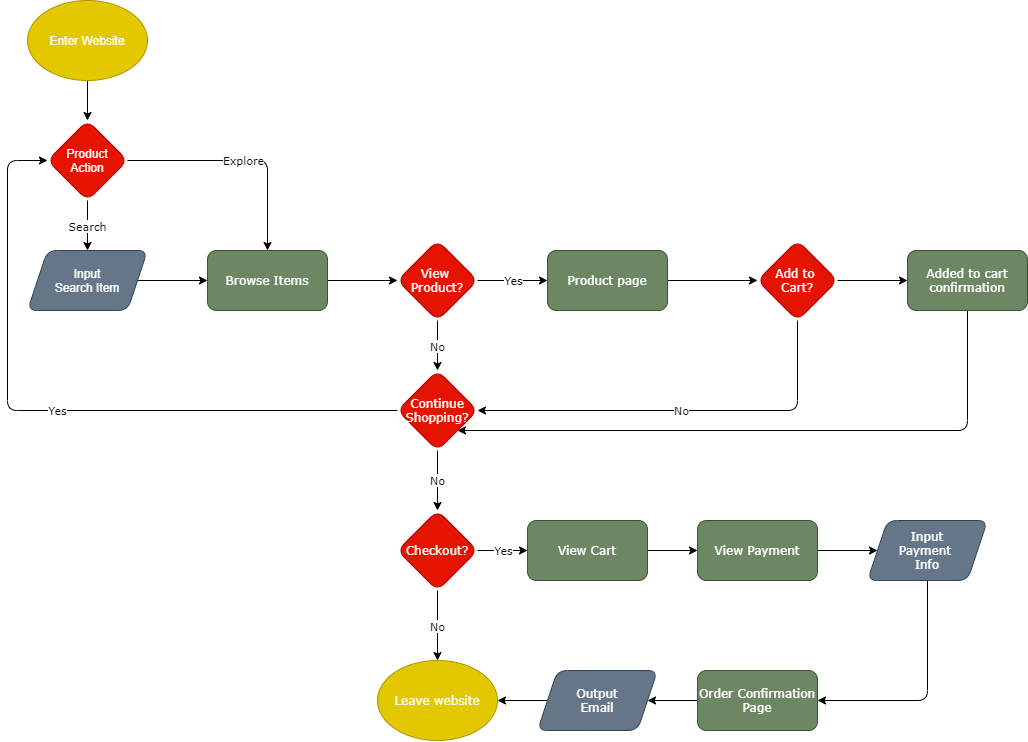

The diagram above was exported from draw.io. Its source (the exported page's mxGraphModel, read from the mxfile embedded in the PNG):
<mxGraphModel dx="1171" dy="879" grid="1" gridSize="17" guides="1" tooltips="1" connect="1" arrows="1" fold="1" page="1" pageScale="1" pageWidth="1100" pageHeight="850" math="0" shadow="0">
  <root>
    <mxCell id="0" />
    <mxCell id="1" parent="0" />
    <mxCell id="4" style="edgeStyle=orthogonalEdgeStyle;orthogonalLoop=1;jettySize=auto;html=1;exitX=0.5;exitY=1;exitDx=0;exitDy=0;entryX=0.5;entryY=0;entryDx=0;entryDy=0;" parent="1" source="2" target="3" edge="1">
      <mxGeometry relative="1" as="geometry" />
    </mxCell>
    <mxCell id="2" value="Enter Website" style="ellipse;whiteSpace=wrap;html=1;fillColor=#e3c800;strokeColor=#B09500;fontColor=#ffffff;rounded=1;" parent="1" vertex="1">
      <mxGeometry x="50" y="20" width="120" height="80" as="geometry" />
    </mxCell>
    <object label="Search" id="7">
      <mxCell style="edgeStyle=orthogonalEdgeStyle;orthogonalLoop=1;jettySize=auto;html=1;fontFamily=Verdana;" parent="1" source="3" target="6" edge="1">
        <mxGeometry relative="1" as="geometry" />
      </mxCell>
    </object>
    <mxCell id="10" value="Explore" style="edgeStyle=orthogonalEdgeStyle;orthogonalLoop=1;jettySize=auto;html=1;exitX=1;exitY=0.5;exitDx=0;exitDy=0;entryX=0.5;entryY=0;entryDx=0;entryDy=0;fontFamily=Verdana;" parent="1" source="3" target="8" edge="1">
      <mxGeometry relative="1" as="geometry" />
    </mxCell>
    <mxCell id="3" value="Product&lt;br&gt;Action" style="rhombus;whiteSpace=wrap;html=1;fillColor=#e51400;strokeColor=#B20000;fontColor=#ffffff;rounded=1;" parent="1" vertex="1">
      <mxGeometry x="70" y="140" width="80" height="80" as="geometry" />
    </mxCell>
    <mxCell id="9" value="" style="edgeStyle=orthogonalEdgeStyle;orthogonalLoop=1;jettySize=auto;html=1;fontFamily=Verdana;" parent="1" source="6" target="8" edge="1">
      <mxGeometry relative="1" as="geometry" />
    </mxCell>
    <mxCell id="6" value="Input&lt;br&gt;Search Item" style="shape=parallelogram;perimeter=parallelogramPerimeter;whiteSpace=wrap;html=1;fixedSize=1;fillColor=#647687;strokeColor=#314354;fontColor=#ffffff;rounded=1;" parent="1" vertex="1">
      <mxGeometry x="50" y="270" width="120" height="60" as="geometry" />
    </mxCell>
    <mxCell id="12" value="" style="edgeStyle=orthogonalEdgeStyle;orthogonalLoop=1;jettySize=auto;html=1;fontFamily=Verdana;" parent="1" source="8" target="11" edge="1">
      <mxGeometry relative="1" as="geometry" />
    </mxCell>
    <mxCell id="8" value="Browse Items" style="whiteSpace=wrap;html=1;fontFamily=Verdana;fillColor=#6d8764;strokeColor=#3A5431;fontColor=#ffffff;rounded=1;" parent="1" vertex="1">
      <mxGeometry x="230" y="270" width="120" height="60" as="geometry" />
    </mxCell>
    <mxCell id="14" value="Yes" style="edgeStyle=orthogonalEdgeStyle;orthogonalLoop=1;jettySize=auto;html=1;fontFamily=Verdana;entryX=0;entryY=0.5;entryDx=0;entryDy=0;" parent="1" source="11" target="18" edge="1">
      <mxGeometry relative="1" as="geometry">
        <mxPoint x="580" y="300" as="targetPoint" />
      </mxGeometry>
    </mxCell>
    <mxCell id="17" value="No" style="edgeStyle=orthogonalEdgeStyle;orthogonalLoop=1;jettySize=auto;html=1;fontFamily=Verdana;" parent="1" source="11" target="16" edge="1">
      <mxGeometry relative="1" as="geometry" />
    </mxCell>
    <mxCell id="11" value="View&amp;nbsp;&lt;br&gt;Product?" style="rhombus;whiteSpace=wrap;html=1;fontFamily=Verdana;fillColor=#e51400;strokeColor=#B20000;fontColor=#ffffff;rounded=1;" parent="1" vertex="1">
      <mxGeometry x="420" y="260" width="80" height="80" as="geometry" />
    </mxCell>
    <mxCell id="29" value="Yes" style="edgeStyle=orthogonalEdgeStyle;orthogonalLoop=1;jettySize=auto;html=1;exitX=0;exitY=0.5;exitDx=0;exitDy=0;entryX=0;entryY=0.5;entryDx=0;entryDy=0;fontFamily=Verdana;" parent="1" source="16" target="3" edge="1">
      <mxGeometry relative="1" as="geometry">
        <Array as="points">
          <mxPoint x="30" y="430" />
          <mxPoint x="30" y="180" />
        </Array>
      </mxGeometry>
    </mxCell>
    <mxCell id="31" value="No" style="edgeStyle=orthogonalEdgeStyle;orthogonalLoop=1;jettySize=auto;html=1;fontFamily=Verdana;" parent="1" source="16" target="30" edge="1">
      <mxGeometry relative="1" as="geometry" />
    </mxCell>
    <mxCell id="16" value="Continue&lt;br&gt;Shopping?" style="rhombus;whiteSpace=wrap;html=1;fontFamily=Verdana;fillColor=#e51400;strokeColor=#B20000;fontColor=#ffffff;rounded=1;" parent="1" vertex="1">
      <mxGeometry x="420" y="390" width="80" height="80" as="geometry" />
    </mxCell>
    <mxCell id="20" value="" style="edgeStyle=orthogonalEdgeStyle;orthogonalLoop=1;jettySize=auto;html=1;fontFamily=Verdana;" parent="1" source="18" target="19" edge="1">
      <mxGeometry relative="1" as="geometry" />
    </mxCell>
    <mxCell id="18" value="Product page" style="whiteSpace=wrap;html=1;fontFamily=Verdana;fillColor=#6d8764;strokeColor=#3A5431;fontColor=#ffffff;rounded=1;" parent="1" vertex="1">
      <mxGeometry x="570" y="270" width="120" height="60" as="geometry" />
    </mxCell>
    <mxCell id="21" value="No" style="edgeStyle=orthogonalEdgeStyle;orthogonalLoop=1;jettySize=auto;html=1;exitX=0.5;exitY=1;exitDx=0;exitDy=0;entryX=1;entryY=0.5;entryDx=0;entryDy=0;fontFamily=Verdana;" parent="1" source="19" target="16" edge="1">
      <mxGeometry relative="1" as="geometry" />
    </mxCell>
    <mxCell id="23" value="" style="edgeStyle=orthogonalEdgeStyle;orthogonalLoop=1;jettySize=auto;html=1;fontFamily=Verdana;" parent="1" source="19" target="22" edge="1">
      <mxGeometry relative="1" as="geometry" />
    </mxCell>
    <mxCell id="19" value="Add to&amp;nbsp;&lt;br&gt;Cart?" style="rhombus;whiteSpace=wrap;html=1;fontFamily=Verdana;fillColor=#e51400;strokeColor=#B20000;fontColor=#ffffff;rounded=1;" parent="1" vertex="1">
      <mxGeometry x="780" y="260" width="80" height="80" as="geometry" />
    </mxCell>
    <mxCell id="25" style="edgeStyle=orthogonalEdgeStyle;orthogonalLoop=1;jettySize=auto;html=1;exitX=0.5;exitY=1;exitDx=0;exitDy=0;entryX=1;entryY=1;entryDx=0;entryDy=0;fontFamily=Verdana;" parent="1" source="22" target="16" edge="1">
      <mxGeometry relative="1" as="geometry">
        <Array as="points">
          <mxPoint x="990" y="450" />
        </Array>
      </mxGeometry>
    </mxCell>
    <mxCell id="22" value="Added to cart confirmation" style="whiteSpace=wrap;html=1;fontFamily=Verdana;fillColor=#6d8764;strokeColor=#3A5431;fontColor=#ffffff;rounded=1;" parent="1" vertex="1">
      <mxGeometry x="930" y="270" width="120" height="60" as="geometry" />
    </mxCell>
    <mxCell id="33" value="No" style="edgeStyle=orthogonalEdgeStyle;orthogonalLoop=1;jettySize=auto;html=1;exitX=0.5;exitY=1;exitDx=0;exitDy=0;entryX=0.5;entryY=0;entryDx=0;entryDy=0;fontFamily=Verdana;" parent="1" source="30" target="32" edge="1">
      <mxGeometry relative="1" as="geometry" />
    </mxCell>
    <mxCell id="37" value="Yes" style="edgeStyle=orthogonalEdgeStyle;orthogonalLoop=1;jettySize=auto;html=1;exitX=1;exitY=0.5;exitDx=0;exitDy=0;entryX=0;entryY=0.5;entryDx=0;entryDy=0;fontFamily=Verdana;" parent="1" source="30" target="35" edge="1">
      <mxGeometry relative="1" as="geometry" />
    </mxCell>
    <mxCell id="30" value="Checkout?" style="rhombus;whiteSpace=wrap;html=1;fontFamily=Verdana;fillColor=#e51400;strokeColor=#B20000;fontColor=#ffffff;rounded=1;" parent="1" vertex="1">
      <mxGeometry x="420" y="530" width="80" height="80" as="geometry" />
    </mxCell>
    <mxCell id="32" value="Leave website" style="ellipse;whiteSpace=wrap;html=1;fontFamily=Verdana;fillColor=#e3c800;strokeColor=#B09500;fontColor=#ffffff;rounded=1;" parent="1" vertex="1">
      <mxGeometry x="400" y="680" width="120" height="80" as="geometry" />
    </mxCell>
    <mxCell id="39" style="edgeStyle=orthogonalEdgeStyle;orthogonalLoop=1;jettySize=auto;html=1;exitX=1;exitY=0.5;exitDx=0;exitDy=0;entryX=0;entryY=0.5;entryDx=0;entryDy=0;fontFamily=Verdana;" parent="1" source="35" target="38" edge="1">
      <mxGeometry relative="1" as="geometry" />
    </mxCell>
    <mxCell id="35" value="View Cart" style="whiteSpace=wrap;html=1;fontFamily=Verdana;fillColor=#6d8764;strokeColor=#3A5431;fontColor=#ffffff;rounded=1;" parent="1" vertex="1">
      <mxGeometry x="550" y="540" width="120" height="60" as="geometry" />
    </mxCell>
    <mxCell id="41" style="edgeStyle=orthogonalEdgeStyle;orthogonalLoop=1;jettySize=auto;html=1;exitX=1;exitY=0.5;exitDx=0;exitDy=0;entryX=0;entryY=0.5;entryDx=0;entryDy=0;fontFamily=Verdana;" parent="1" source="38" target="40" edge="1">
      <mxGeometry relative="1" as="geometry" />
    </mxCell>
    <mxCell id="38" value="View Payment" style="whiteSpace=wrap;html=1;fontFamily=Verdana;fillColor=#6d8764;strokeColor=#3A5431;fontColor=#ffffff;rounded=1;" parent="1" vertex="1">
      <mxGeometry x="720" y="540" width="120" height="60" as="geometry" />
    </mxCell>
    <mxCell id="43" style="edgeStyle=orthogonalEdgeStyle;orthogonalLoop=1;jettySize=auto;html=1;exitX=0.5;exitY=1;exitDx=0;exitDy=0;entryX=1;entryY=0.5;entryDx=0;entryDy=0;fontFamily=Verdana;" parent="1" source="40" target="42" edge="1">
      <mxGeometry relative="1" as="geometry" />
    </mxCell>
    <mxCell id="40" value="Input&lt;br&gt;Payment&amp;nbsp;&lt;br&gt;Info" style="shape=parallelogram;perimeter=parallelogramPerimeter;whiteSpace=wrap;html=1;fixedSize=1;fontFamily=Verdana;fillColor=#647687;strokeColor=#314354;fontColor=#ffffff;rounded=1;" parent="1" vertex="1">
      <mxGeometry x="890" y="540" width="120" height="60" as="geometry" />
    </mxCell>
    <mxCell id="48" value="" style="edgeStyle=orthogonalEdgeStyle;orthogonalLoop=1;jettySize=auto;html=1;fontFamily=Verdana;" parent="1" source="42" target="47" edge="1">
      <mxGeometry relative="1" as="geometry" />
    </mxCell>
    <mxCell id="42" value="Order Confirmation&lt;br&gt;Page" style="whiteSpace=wrap;html=1;fontFamily=Verdana;fillColor=#6d8764;strokeColor=#3A5431;fontColor=#ffffff;rounded=1;" parent="1" vertex="1">
      <mxGeometry x="720" y="690" width="120" height="60" as="geometry" />
    </mxCell>
    <mxCell id="49" value="" style="edgeStyle=orthogonalEdgeStyle;orthogonalLoop=1;jettySize=auto;html=1;fontFamily=Verdana;" parent="1" source="47" target="32" edge="1">
      <mxGeometry relative="1" as="geometry" />
    </mxCell>
    <mxCell id="47" value="Output&lt;br&gt;Email" style="shape=parallelogram;perimeter=parallelogramPerimeter;whiteSpace=wrap;html=1;fixedSize=1;fontFamily=Verdana;fillColor=#647687;strokeColor=#314354;fontColor=#ffffff;rounded=1;" parent="1" vertex="1">
      <mxGeometry x="560" y="690" width="120" height="60" as="geometry" />
    </mxCell>
  </root>
</mxGraphModel>